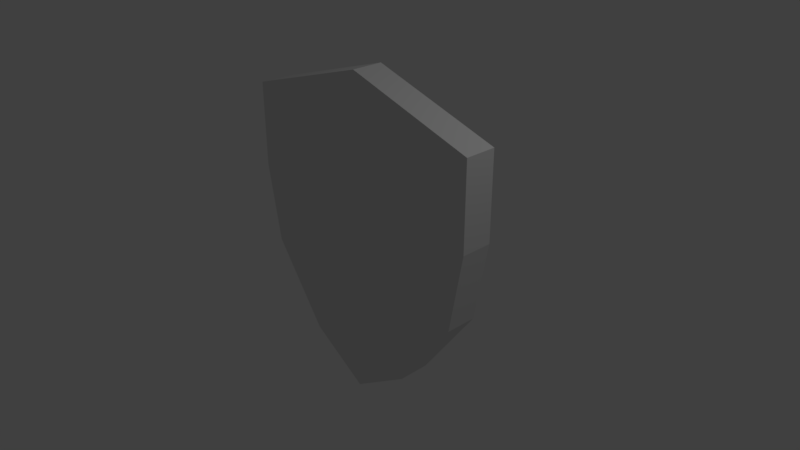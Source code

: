 # Source: shield.blend  (saved by Blender 2.78.0; exported with 4.5.12 LTS)
import bpy
from mathutils import Matrix  # noqa: F401  (used for matrix-valued properties, if any)

bpy.ops.wm.read_factory_settings(use_empty=True)
scene = bpy.context.scene
scene.name = 'Scene'

# ---- collections
col_collection_1 = bpy.data.collections.new('Collection 1'); scene.collection.children.link(col_collection_1)

# ---- materials (node trees are filled in below, after node groups)
mat_material = bpy.data.materials.new('Material')
mat_material.alpha_threshold = 0.0
mat_material.use_transparent_shadow = False
mat_material.roughness = 0.5
mat_material.line_color = (0.0, 0.0, 0.0, 1.0)

# ---- material node trees

# ---- world
world_world = bpy.data.worlds.new('World'); scene.world = world_world
world_world.color = (0.05088, 0.05088, 0.05088)
world_world.use_sun_shadow = False
world_world.sun_shadow_jitter_overblur = 0.0
world_world.cycles.sampling_method = 'MANUAL'

# ---- cameras
cam_camera = bpy.data.cameras.new('Camera')
cam_camera.clip_end = 100.0
cam_camera.lens = 35.0
cam_camera.sensor_width = 32.0
cam_camera.sensor_height = 18.0
cam_camera.ortho_scale = 7.314
cam_camera.dof.focus_distance = 0.0
cam_camera.dof.aperture_fstop = 128.0

# ---- lights
light_lamp = bpy.data.lights.new('Lamp', 'POINT')
light_lamp.transmission_factor = 0.0
light_lamp.cutoff_distance = 30.0
light_lamp.energy = 100.0
light_lamp.shadow_buffer_clip_start = 1.001
light_lamp.shadow_soft_size = 0.1
light_lamp.shadow_maximum_resolution = 0.006
light_lamp.use_absolute_resolution = True

# ---- meshes
me_cube = bpy.data.meshes.new('Cube')
me_cube.from_pydata([(1.625, 0.2136, -0.321), (1.625, -0.2136, -0.321), (-1.623, -0.2136, -0.321), (-1.623, 0.2136, -0.321), (1.819, 0.2136, 0.7598), (1.819, -0.2136, 0.7598), (-1.819, -0.2136, 0.7598), (-1.819, 0.2136, 0.7598), (1.819, 0.2136, 1.922), (1.819, -0.2136, 1.922), (-1.819, 0.2136, 1.922), (-1.819, -0.2136, 1.922), (0.8381, 0.2136, -1.412), (0.8381, -0.2136, -1.412), (-0.8381, 0.2136, -1.412), (-0.8381, -0.2136, -1.412), (0.02138, 0.2136, -0.321), (0.02138, -0.2136, -0.321), (0.02302, 0.2136, 0.7598), (0.02302, -0.2136, 0.7598), (0.02302, 0.2136, 2.479), (0.02302, -0.2136, 2.479), (0.004973, 0.2136, -1.945), (0.004973, -0.2136, -1.945)], [], [(0, 1, 13, 12), (19, 5, 9, 21), (0, 4, 5, 1), (17, 19, 6, 2), (2, 6, 7, 3), (18, 16, 3, 7), (20, 10, 11, 21), (5, 4, 8, 9), (7, 6, 11, 10), (18, 7, 10, 20), (22, 23, 15, 14), (2, 3, 14, 15), (17, 2, 15, 23), (16, 0, 12, 22), (3, 16, 22, 14), (1, 17, 23, 13), (12, 13, 23, 22), (4, 18, 20, 8), (8, 20, 21, 9), (4, 0, 16, 18), (1, 5, 19, 17), (6, 19, 21, 11)])
me_cube.materials.append(mat_material)
me_cube.use_remesh_preserve_volume = False
me_cube.use_remesh_preserve_attributes = False
me_cube.use_mirror_vertex_groups = False
me_cube.update()

# ---- objects
ob_cube = bpy.data.objects.new('Cube', me_cube)
ob_lamp = bpy.data.objects.new('Lamp', light_lamp)
ob_camera = bpy.data.objects.new('Camera', cam_camera)

# ---- transforms, parenting, visibility, modifiers, constraints
ob_cube.location = (0.0, 0.0, 0.0)
ob_cube.lock_rotations_4d = False
ob_cube.empty_display_type = 'ARROWS'
ob_cube.lineart.crease_threshold = 0.0
ob_lamp.location = (4.076, 1.005, 5.904)
ob_lamp.rotation_euler = (0.6503, 0.05522, 1.866)
ob_lamp.lock_rotations_4d = False
ob_lamp.empty_display_type = 'ARROWS'
ob_lamp.color = (0.0, 0.0, 0.0, 0.0)
ob_lamp.lineart.crease_threshold = 0.0
ob_camera.location = (7.481, -6.508, 5.344)
ob_camera.rotation_euler = (1.109, 0.0, 0.8149)
ob_camera.lock_rotations_4d = False
ob_camera.empty_display_type = 'ARROWS'
ob_camera.color = (0.0, 0.0, 0.0, 0.0)
ob_camera.display_type = 'WIRE'
ob_camera.lineart.crease_threshold = 0.0

# ---- collection membership
col_collection_1.objects.link(ob_cube)
col_collection_1.objects.link(ob_lamp)
col_collection_1.objects.link(ob_camera)

# ---- scene / render settings (as saved in the file)
scene.camera = ob_camera
scene.frame_start = 1; scene.frame_end = 250; scene.frame_set(1)
scene.render.engine = 'BLENDER_EEVEE_NEXT'
scene.render.resolution_percentage = 50
scene.render.dither_intensity = 0.0
scene.cycles.use_denoising = False
scene.cycles.samples = 128
scene.cycles.sampling_pattern = 'TABULATED_SOBOL'
scene.cycles.light_sampling_threshold = 0.0
scene.cycles.use_adaptive_sampling = False
scene.cycles.use_light_tree = False
scene.cycles.blur_glossy = 0.0
scene.cycles.sample_clamp_indirect = 0.0
scene.view_settings.view_transform = 'Standard'
bpy.context.view_layer.update()
